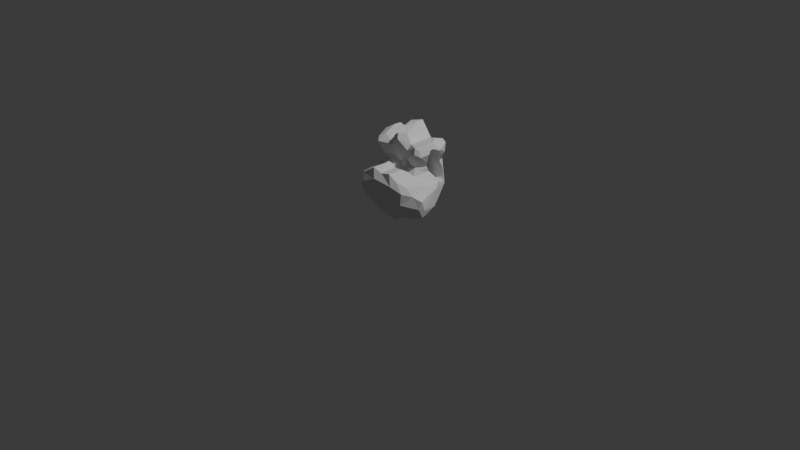 # Source: reltor_box.blend  (saved by Blender 5.1.30; exported with 4.5.12 LTS)
import bpy
from mathutils import Matrix  # noqa: F401  (used for matrix-valued properties, if any)

bpy.ops.wm.read_factory_settings(use_empty=True)
scene = bpy.context.scene
scene.name = 'Scene'

# ---- collections
col_collection = bpy.data.collections.new('Collection'); scene.collection.children.link(col_collection)

# ---- world
world_world = bpy.data.worlds.new('World'); scene.world = world_world
world_world.use_nodes = True; world_world.node_tree.nodes.clear()
_N = world_world.node_tree.nodes; _L = world_world.node_tree.links
n0 = _N.new('ShaderNodeOutputWorld'); n0.name = 'World Output'; n0.location = (200, 100)
n1 = _N.new('ShaderNodeBackground'); n1.name = 'Background'; n1.location = (-200, 100)
n1.inputs[0].default_value = (0.05088, 0.05088, 0.05088, 1.0)
_L.new(n1.outputs[0], n0.inputs[0])
n0.is_active_output = True
world_world.color = (0.05088, 0.05088, 0.05088)
world_world.sun_shadow_jitter_overblur = 0.0

# ---- cameras
cam_camera = bpy.data.cameras.new('Camera')
cam_camera.clip_end = 100.0
cam_camera.ortho_scale = 7.314

# ---- lights
light_light = bpy.data.lights.new('Light', 'POINT')
light_light.energy = 1000.0
light_light.shadow_soft_size = 0.1

# ---- meshes
me_b_ziercurve_006 = bpy.data.meshes.new('BézierCurve.006')
me_b_ziercurve_006.from_pydata([(-0.03016, 0.0964, 0.9755), (-0.06849, 0.2297, 0.9891), (0.0361, 0.2137, 1.007), (0.0001264, -0.2382, 0.5741), (0.1133, -0.2417, 0.6025), (0.1184, -0.04265, 0.602), (0.3131, 0.1522, 0.8867), (0.2558, 0.2258, 0.8916), (0.3169, 0.2828, 0.891), (0.285, 0.003929, 0.8285), (0.3617, 0.2117, 0.8054), (-0.008714, -0.007331, 0.937), (-0.0593, -0.005555, 0.898), (-0.1, 0.03955, 0.8508), (0.05684, 0.05138, 0.9328), (-0.1268, 0.2308, 0.8437), (0.01394, -0.0338, 0.8819), (-0.1022, 0.009969, 0.7821), (0.09282, 0.1238, 0.8672), (0.09084, 0.2644, 0.9038), (0.002469, 0.02094, 0.6351), (-0.1004, 0.01221, 0.6759), (0.1165, 0.05411, 0.8298), (0.1536, 0.2548, 0.8601), (0.2243, -0.001545, 0.8371), (0.2552, -0.03981, 0.7889), (0.09994, 0.01533, 0.7738), (-0.01951, -0.03983, 0.57), (0.103, 0.005542, 0.6862), (0.303, -0.001307, 0.7586), (0.2196, 0.01049, 0.6382), (0.1679, 0.006204, 0.6369), (-0.2881, 0.2118, 0.8889), (-0.2981, 0.004426, 0.8151), (-0.2477, 0.04395, 0.8475), (-0.3563, 0.1556, 0.8456), (-0.101, -0.2459, 0.6092), (-0.2418, -0.2578, 0.5171), (-0.304, -0.1917, 0.4931), (-0.09889, -0.0739, 0.608), (-0.2718, -0.04201, 0.5301), (-0.2029, -0.298, 0.4437), (-0.2898, -0.2412, 0.3722), (-0.2611, -0.03914, 0.7828), (-0.147, 0.02463, 0.8134), (-0.3117, 0.00285, 0.7415), (-0.3624, 0.2487, 0.7671), (-0.2313, 0.01815, 0.6268), (-0.2022, -0.006194, 0.6657), (-0.2572, 0.08656, 0.6097), (-0.1129, -0.01677, 0.6349), (-0.3445, -0.1127, 0.4313), (-0.2426, -0.01219, 0.5592), (-0.3628, 0.1413, 0.4309), (-0.4174, -0.08653, 0.3441), (-0.4037, 0.01951, 0.2255), (0.0187, 0.3016, 0.9983), (-0.04676, 0.307, 0.9685), (0.3349, 0.3077, 0.8482), (0.3307, 0.3002, 0.7498), (-0.1069, 0.3149, 0.8489), (-0.1406, 0.3387, 0.8115), (0.1198, 0.3231, 0.8255), (0.01035, 0.3573, 0.8701), (-0.05598, 0.3724, 0.8105), (-0.1963, 0.3741, 0.7336), (-0.01315, 0.4406, 0.639), (0.1367, 0.388, 0.7338), (0.2155, 0.386, 0.6214), (-0.3023, 0.3031, 0.8766), (-0.3545, 0.2937, 0.8498), (-0.2294, 0.375, 0.6186), (-0.2328, 0.4049, 0.3779), (-0.1185, 0.462, 0.5021), (-0.1687, 0.4645, 0.3818), (-0.05353, -0.2889, 0.5151), (0.2173, -0.2458, 0.5523), (0.1803, -0.2914, 0.5009), (0.2872, -0.1853, 0.4982), (0.2827, -0.2416, 0.4401), (0.1423, -0.2934, 0.3429), (0.2631, -0.2374, 0.314), (0.1969, -0.2405, 0.2512), (0.2347, -0.03089, 0.55), (0.2358, 0.04241, 0.588), (0.2366, 0.3527, 0.5809), (0.3354, 0.2109, 0.4502), (0.3467, -0.1465, 0.4032), (0.3428, 0.09848, 0.4498), (0.4123, -0.08418, 0.351), (0.3605, 0.1647, 0.4109), (0.3879, -0.1028, 0.2653), (0.3497, 0.1529, 0.2142), (0.2731, 0.2833, 0.2383), (0.2329, -0.09782, 0.1251), (0.4042, -0.03608, 0.243), (0.3556, 0.02301, 0.1532), (0.2864, 0.1079, 0.1489), (0.3778, -0.04529, 0.1586), (0.2963, -0.04789, 0.1151), (-0.2486, -0.2418, 0.2905), (-0.0132, -0.2923, 0.298), (-0.1428, -0.2546, 0.2576), (-0.1587, -0.1154, 0.1266), (-0.04716, -0.2443, 0.1944), (0.02349, -0.2352, 0.1782), (0.1513, -0.1414, 0.1572), (0.09594, -0.08876, 0.0614), (-0.4066, -0.07106, 0.2341), (-0.2857, -0.07762, 0.1308), (-0.3398, 0.2127, 0.3326), (-0.1662, -0.06503, 0.1043), (-0.1333, 0.1236, 0.1354), (0.135, 0.2324, 0.1977), (-0.03714, 0.2317, 0.09492), (0.00786, -0.04629, 0.002854), (-0.07194, -0.06194, 0.02349), (-0.05175, 0.06535, 0.02769), (-0.3367, 0.2384, 0.2727), (-0.3586, -0.03955, 0.1439), (-0.3328, 0.1179, 0.1717), (-0.252, 0.002308, 0.1307), (0.1657, -0.054, 0.1063), (0.1297, 0.1075, 0.1345), (0.03526, 0.1857, 0.08308), (0.04747, 0.03555, 0.0263), (0.1225, 0.4585, 0.5133), (0.1631, 0.4632, 0.3719), (0.005181, 0.4636, 0.4342), (0.2371, 0.4043, 0.3545), (0.07079, 0.45, 0.3311), (0.1945, 0.4143, 0.3059), (0.2491, 0.2589, 0.2031), (-0.2932, 0.2825, 0.2577), (-0.201, 0.418, 0.3127), (-0.2413, 0.2795, 0.225), (0.008558, 0.4578, 0.3007), (-0.09626, 0.403, 0.2776), (-0.1381, 0.2342, 0.1893), (-0.01485, 0.3989, 0.2139), (0.1027, 0.365, 0.2613), (0.02828, 0.346, 0.1808), (0.3199, 0.09344, 0.7589), (0.3296, 0.09539, 0.7798), (0.3059, 0.09632, 0.7268), (0.3526, 0.2045, 0.788), (0.3513, 0.2096, 0.7832), (0.3551, 0.1879, 0.8002), (0.2841, 0.1101, 0.673), (0.2909, 0.1044, 0.6902), (-0.3486, 0.1335, 0.8221), (-0.3521, 0.1545, 0.8185), (-0.3404, 0.1036, 0.8052), (-0.3446, 0.1163, 0.8176), (-0.3549, 0.1785, 0.807), (-0.3306, 0.09414, 0.751), (-0.3316, 0.09344, 0.7589), (-0.3583, 0.2288, 0.765), (-0.336, 0.09591, 0.7854), (-0.3571, 0.2045, 0.788), (-0.3573, 0.2317, 0.7623), (-0.3549, 0.2372, 0.7559), (-0.2828, 0.1175, 0.6507), (-0.2794, 0.1208, 0.643), (-0.3011, 0.1044, 0.6902), (-0.3185, 0.09632, 0.7268), (-0.3464, 0.2509, 0.7399), (-0.2606, 0.135, 0.6097), (-0.2593, 0.1362, 0.6072), (-0.2694, 0.1562, 0.5687), (-0.2668, 0.1508, 0.579), (-0.2831, 0.1898, 0.5165), (-0.2797, 0.1804, 0.5294), (-0.251, 0.3456, 0.5789), (-0.25, 0.3479, 0.5734), (-0.2456, 0.361, 0.5338), (-0.249, 0.3695, 0.4387), (-0.2531, 0.3647, 0.4262), (-0.2451, 0.372, 0.4652), (-0.2439, 0.3691, 0.4973), (-0.3097, 0.2606, 0.4363), (-0.3095, 0.2609, 0.436), (-0.296, 0.287, 0.417), (-0.2719, 0.3319, 0.4019), (-0.2623, 0.3491, 0.4064), (-0.2832, 0.311, 0.4055), (-0.2549, 0.3618, 0.4188), (0.253, 0.1309, 0.6193), (0.2556, 0.135, 0.6097), (0.2579, 0.139, 0.6019), (0.2533, 0.1614, 0.5603), (0.2554, 0.1665, 0.552), (0.3147, 0.2719, 0.7128), (0.2981, 0.2851, 0.6946), (0.2317, 0.3286, 0.6179), (0.2635, 0.3092, 0.6553), (0.2323, 0.3305, 0.6144), (0.2384, 0.3441, 0.5824), (0.2443, 0.3568, 0.5466), (0.2411, 0.3502, 0.5667), (-0.3045, 0.2066, 0.4933), (-0.3228, 0.2237, 0.4735), (-0.3194, 0.2338, 0.4618), (0.274, 0.178, 0.5334), (0.2768, 0.1804, 0.5294), (0.3002, 0.2041, 0.4968), (-0.3381, 0.2589, 0.7307), (-0.3076, 0.2851, 0.6946), (-0.2449, 0.3305, 0.6144), (-0.2429, 0.3316, 0.6117), (-0.2761, 0.3092, 0.6553), (0.33, 0.1335, 0.8221), (0.3474, 0.1728, 0.8097), (0.326, 0.1149, 0.8162), (0.3259, 0.1163, 0.8176), (0.3382, 0.1545, 0.8185), (0.3253, 0.1036, 0.8052), (0.3282, 0.09591, 0.7854), (0.35, 0.1785, 0.807), (0.2707, 0.1175, 0.6507), (0.2541, 0.1562, 0.5687), (0.2376, 0.3453, 0.5795), (0.3403, 0.2317, 0.7623), (0.3239, 0.2589, 0.7307), (0.2392, 0.3479, 0.5734), (0.3023, 0.2066, 0.4933), (0.3199, 0.2338, 0.4618), (0.321, 0.236, 0.4597), (0.2513, 0.3677, 0.4339), (0.3092, 0.2609, 0.436), (0.2556, 0.3618, 0.4188), (0.2842, 0.311, 0.4055), (0.273, 0.3319, 0.4019), (0.2964, 0.287, 0.417), (0.2633, 0.3491, 0.4064), (0.2431, 0.361, 0.5338), (0.2423, 0.3691, 0.4973), (0.2445, 0.372, 0.4652), (0.2494, 0.3695, 0.4387)], [], [(8, 6, 10), (2, 0, 14), (13, 0, 1), (0, 11, 14), (44, 13, 15), (12, 17, 16), (20, 26, 16), (21, 20, 17), (26, 22, 16), (18, 14, 22), (22, 6, 23), (23, 18, 22), (25, 9, 24), (24, 26, 25), (24, 9, 6), (26, 28, 25), (5, 27, 3), (25, 30, 29), (28, 5, 31), (27, 5, 20), (10, 147, 145, 146), (149, 144, 142, 143, 29, 148), (35, 32, 70), (35, 33, 32), (36, 38, 37), (37, 38, 42), (3, 39, 36), (37, 42, 41), (34, 43, 44), (15, 34, 44), (35, 45, 33), (157, 159, 154, 151, 150, 153, 152, 158, 156, 155, 45, 35, 46), (32, 34, 15), (45, 48, 43), (47, 48, 45), (46, 161, 160, 157), (155, 165, 164, 162, 163, 49, 45), (46, 166, 161), (49, 163, 167, 168), (48, 21, 43), (45, 49, 47), (48, 47, 50), (51, 40, 53), (170, 169, 172, 171, 40, 49), (27, 50, 39), (54, 42, 51), (58, 10, 59), (15, 1, 60), (56, 2, 19), (15, 60, 61), (60, 57, 64), (61, 60, 64), (23, 8, 62), (66, 65, 64), (62, 8, 58), (67, 58, 68), (32, 15, 61), (70, 71, 46), (177, 176, 178, 179, 175, 174, 173, 71, 72), (181, 182, 185, 183, 184, 186, 177, 72, 110, 180), (73, 66, 128), (72, 65, 74), (75, 77, 3), (77, 79, 76), (78, 76, 79), (77, 81, 79), (80, 81, 77), (80, 82, 81), (87, 79, 81), (31, 5, 30), (5, 4, 76), (83, 5, 76), (84, 30, 83), (84, 189, 188, 187, 30), (84, 83, 191, 190), (83, 76, 78), (88, 78, 87), (89, 88, 87), (86, 88, 90), (87, 91, 89), (81, 91, 87), (82, 94, 98), (93, 92, 132), (132, 97, 113), (92, 98, 96), (97, 92, 96), (96, 98, 99), (96, 99, 97), (100, 41, 42), (41, 102, 101), (102, 104, 101), (105, 80, 101), (106, 82, 105), (104, 107, 105), (54, 108, 42), (116, 104, 103), (114, 117, 112), (124, 113, 123), (114, 141, 124), (133, 120, 118), (119, 109, 108), (109, 119, 121), (106, 94, 82), (122, 94, 106), (107, 122, 106), (113, 122, 123), (117, 124, 125), (122, 99, 94), (125, 122, 107), (125, 107, 115), (193, 195, 194, 68, 59, 192), (126, 67, 68), (66, 67, 126), (128, 66, 126), (68, 194, 196, 197, 85), (85, 199, 198, 68), (128, 126, 127), (127, 68, 129), (129, 90, 92), (72, 133, 118), (134, 133, 72), (135, 134, 138), (137, 139, 138), (139, 137, 136), (139, 130, 140), (113, 140, 132), (141, 140, 113), (114, 139, 141), (140, 131, 132), (141, 139, 140), (0, 2, 1), (7, 6, 8), (11, 0, 13, 12), (18, 19, 2, 14), (12, 16, 11), (13, 1, 15), (14, 11, 16), (17, 12, 13), (44, 17, 13), (25, 28, 31, 30), (17, 20, 16), (14, 16, 22), (19, 18, 23), (22, 24, 6), (6, 7, 23), (26, 24, 22), (29, 9, 25), (20, 28, 26), (5, 3, 4), (38, 36, 39, 40), (5, 28, 20), (33, 34, 32), (70, 46, 35), (75, 36, 37, 41), (52, 47, 49, 40), (75, 3, 36), (42, 38, 51), (34, 33, 43), (45, 43, 33), (43, 17, 44), (21, 17, 43), (48, 50, 21), (40, 39, 50, 52), (168, 170, 49), (40, 51, 38), (21, 50, 27, 20), (52, 50, 47), (53, 40, 171, 200, 201), (39, 3, 27), (55, 54, 53, 110), (202, 180, 110, 53, 201), (54, 51, 53), (67, 66, 64, 63), (1, 2, 56), (1, 56, 57), (58, 8, 10), (1, 57, 60), (57, 56, 63), (57, 63, 64), (56, 19, 62), (63, 56, 62), (19, 23, 62), (65, 61, 64), (23, 7, 8), (63, 62, 67), (88, 86, 205, 204, 203, 191, 83), (67, 62, 58), (58, 59, 68), (70, 32, 69), (69, 32, 61), (70, 69, 65), (69, 61, 65), (209, 208, 210, 207, 206, 166, 46, 71), (70, 65, 71), (173, 209, 71), (65, 66, 73), (65, 72, 71), (65, 73, 74), (77, 4, 3), (77, 76, 4), (29, 143, 217, 216, 213, 214, 211, 215, 212, 218, 147, 10, 6, 9), (80, 77, 75), (87, 78, 79), (187, 219, 148, 29, 30), (83, 30, 5), (190, 220, 189, 84), (221, 85, 197), (83, 78, 88), (91, 81, 82, 98), (90, 88, 89), (90, 89, 95), (90, 95, 92), (116, 111, 112, 117), (89, 91, 95), (95, 91, 98), (92, 95, 98), (132, 92, 97), (99, 98, 94), (101, 75, 41), (102, 41, 100), (101, 80, 75), (103, 102, 100), (104, 105, 101), (104, 102, 103), (105, 82, 80), (106, 105, 107), (100, 42, 108), (138, 112, 121), (112, 111, 121), (111, 116, 103), (107, 104, 115), (115, 104, 116), (121, 120, 135, 138), (55, 108, 54), (118, 55, 110), (119, 108, 55), (55, 120, 119), (118, 120, 55), (109, 100, 108), (120, 121, 119), (122, 125, 124, 123), (135, 120, 133), (103, 100, 109), (111, 103, 109), (111, 109, 121), (117, 115, 116), (117, 125, 115), (113, 97, 122), (124, 117, 114), (97, 99, 122), (10, 146, 222, 223, 192, 59), (85, 221, 224, 199), (126, 68, 127), (86, 227, 226, 225, 205), (228, 230, 234, 232, 231, 233, 229, 227, 86, 129), (68, 198, 235, 236, 237, 238, 228, 129), (129, 86, 90), (127, 129, 131), (93, 131, 129), (132, 131, 93), (93, 129, 92), (72, 118, 110), (72, 74, 134), (73, 128, 136), (74, 73, 136), (134, 135, 133), (137, 74, 136), (134, 74, 137), (138, 134, 137), (130, 128, 127), (136, 128, 130), (140, 130, 131), (130, 127, 131), (136, 130, 139), (138, 114, 112), (139, 114, 138), (124, 141, 113), (211, 214, 153, 150), (215, 211, 150, 151), (218, 212, 215, 151, 154), (147, 218, 154, 159, 145), (160, 222, 146, 145, 159, 157), (166, 206, 223, 222, 160, 161), (192, 223, 206, 207, 193), (193, 207, 210, 195), (195, 210, 208, 196, 194), (209, 173, 174, 224, 221, 197, 196, 208), (224, 174, 175, 235, 198, 199), (179, 236, 235, 175), (178, 237, 236, 179), (238, 237, 178, 176), (228, 238, 176, 177, 186, 230), (234, 230, 186, 184), (183, 232, 234, 184), (185, 231, 232, 183), (182, 233, 231, 185), (181, 229, 233, 182), (227, 229, 181, 180, 202, 226), (225, 226, 202, 201, 200), (205, 225, 200, 171, 172, 204), (191, 203, 204, 172, 169, 220, 190), (188, 189, 220, 169, 170, 168, 167), (219, 187, 188, 167, 163, 162), (148, 219, 162, 164, 149), (164, 165, 144, 149), (165, 155, 156, 142, 144), (142, 156, 158, 217, 143), (158, 152, 216, 217), (213, 216, 152, 153, 214)])
_uv = me_b_ziercurve_006.uv_layers.new(name='UVMap')
_uv.uv.foreach_set('vector', [0.0, 0.0, 0.0, 0.0, 0.0, 0.0, 0.0, 0.0, 0.0, 0.0, 0.0, 0.0, 0.0, 0.0, 0.0, 0.0, 0.0, 0.0, 0.0, 0.0, 0.0, 0.0, 0.0, 0.0, 0.0, 0.0, 0.0, 0.0, 0.0, 0.0, 0.0, 0.0, 0.0, 0.0, 0.0, 0.0, 0.0, 0.0, 0.0, 0.0, 0.0, 0.0, 0.0, 0.0, 0.0, 0.0, 0.0, 0.0, 0.0, 0.0, 0.0, 0.0, 0.0, 0.0, 0.0, 0.0, 0.0, 0.0, 0.0, 0.0, 0.0, 0.0, 0.0, 0.0, 0.0, 0.0, 0.0, 0.0, 0.0, 0.0, 0.0, 0.0, 0.0, 0.0, 0.0, 0.0, 0.0, 0.0, 0.0, 0.0, 0.0, 0.0, 0.0, 0.0, 0.0, 0.0, 0.0, 0.0, 0.0, 0.0, 0.0, 0.0, 0.0, 0.0, 0.0, 0.0, 0.0, 0.0, 0.0, 0.0, 0.0, 0.0, 0.0, 0.0, 0.0, 0.0, 0.0, 0.0, 0.0, 0.0, 0.0, 0.0, 0.0, 0.0, 0.0, 0.0, 0.0, 0.0, 0.0, 0.0, 0.0, 0.0, 0.0, 0.0, 0.0, 0.0, 0.0, 0.0, 0.0, 0.0, 0.0, 0.0, 0.0, 0.0, 0.0, 0.0, 0.0, 0.0, 0.0, 0.0, 0.0, 0.0, 0.0, 0.0, 0.0, 0.0, 0.0, 0.0, 0.0, 0.0, 0.0, 0.0, 0.0, 0.0, 0.0, 0.0, 0.0, 0.0, 0.0, 0.0, 0.0, 0.0, 0.0, 0.0, 0.0, 0.0, 0.0, 0.0, 0.0, 0.0, 0.0, 0.0, 0.0, 0.0, 0.0, 0.0, 0.0, 0.0, 0.0, 0.0, 0.0, 0.0, 0.0, 0.0, 0.0, 0.0, 0.0, 0.0, 0.0, 0.0, 0.0, 0.0, 0.0, 0.0, 0.0, 0.0, 0.0, 0.0, 0.0, 0.0, 0.0, 0.0, 0.0, 0.0, 0.0, 0.0, 0.0, 0.0, 0.0, 0.0, 0.0, 0.0, 0.0, 0.0, 0.0, 0.0, 0.0, 0.0, 0.0, 0.0, 0.0, 0.0, 0.0, 0.0, 0.0, 0.0, 0.0, 0.0, 0.0, 0.0, 0.0, 0.0, 0.0, 0.0, 0.0, 0.0, 0.0, 0.0, 0.0, 0.0, 0.0, 0.0, 0.0, 0.0, 0.0, 0.0, 0.0, 0.0, 0.0, 0.0, 0.0, 0.0, 0.0, 0.0, 0.0, 0.0, 0.0, 0.0, 0.0, 0.0, 0.0, 0.0, 0.0, 0.0, 0.0, 0.0, 0.0, 0.0, 0.0, 0.0, 0.0, 0.0, 0.0, 0.0, 0.0, 0.0, 0.0, 0.0, 0.0, 0.0, 0.0, 0.0, 0.0, 0.0, 0.0, 0.0, 0.0, 0.0, 0.0, 0.0, 0.0, 0.0, 0.0, 0.0, 0.0, 0.0, 0.0, 0.0, 0.0, 0.0, 0.0, 0.0, 0.0, 0.0, 0.0, 0.0, 0.0, 0.0, 0.0, 0.0, 0.0, 0.0, 0.0, 0.0, 0.0, 0.0, 0.0, 0.0, 0.0, 0.0, 0.0, 0.0, 0.0, 0.0, 0.0, 0.0, 0.0, 0.0, 0.0, 0.0, 0.0, 0.0, 0.0, 0.0, 0.0, 0.0, 0.0, 0.0, 0.0, 0.0, 0.0, 0.0, 0.0, 0.0, 0.0, 0.0, 0.0, 0.0, 0.0, 0.0, 0.0, 0.0, 0.0, 0.0, 0.0, 0.0, 0.0, 0.0, 0.0, 0.0, 0.0, 0.0, 0.0, 0.0, 0.0, 0.0, 0.0, 0.0, 0.0, 0.0, 0.0, 0.0, 0.0, 0.0, 0.0, 0.0, 0.0, 0.0, 0.0, 0.0, 0.0, 0.0, 0.0, 0.0, 0.0, 0.0, 0.0, 0.0, 0.0, 0.0, 0.0, 0.0, 0.0, 0.0, 0.0, 0.0, 0.0, 0.0, 0.0, 0.0, 0.0, 0.0, 0.0, 0.0, 0.0, 0.0, 0.0, 0.0, 0.0, 0.0, 0.0, 0.0, 0.0, 0.0, 0.0, 0.0, 0.0, 0.0, 0.0, 0.0, 0.0, 0.0, 0.0, 0.0, 0.0, 0.0, 0.0, 0.0, 0.0, 0.0, 0.0, 0.0, 0.0, 0.0, 0.0, 0.0, 0.0, 0.0, 0.0, 0.0, 0.0, 0.0, 0.0, 0.0, 0.0, 0.0, 0.0, 0.0, 0.0, 0.0, 0.0, 0.0, 0.0, 0.0, 0.0, 0.0, 0.0, 0.0, 0.0, 0.0, 0.0, 0.0, 0.0, 0.0, 0.0, 0.0, 0.0, 0.0, 0.0, 0.0, 0.0, 0.0, 0.0, 0.0, 0.0, 0.0, 0.0, 0.0, 0.0, 0.0, 0.0, 0.0, 0.0, 0.0, 0.0, 0.0, 0.0, 0.0, 0.0, 0.0, 0.0, 0.0, 0.0, 0.0, 0.0, 0.0, 0.0, 0.0, 0.0, 0.0, 0.0, 0.0, 0.0, 0.0, 0.0, 0.0, 0.0, 0.0, 0.0, 0.0, 0.0, 0.0, 0.0, 0.0, 0.0, 0.0, 0.0, 0.0, 0.0, 0.0, 0.0, 0.0, 0.0, 0.0, 0.0, 0.0, 0.0, 0.0, 0.0, 0.0, 0.0, 0.0, 0.0, 0.0, 0.0, 0.0, 0.0, 0.0, 0.0, 0.0, 0.0, 0.0, 0.0, 0.0, 0.0, 0.0, 0.0, 0.0, 0.0, 0.0, 0.0, 0.0, 0.0, 0.0, 0.0, 0.0, 0.0, 0.0, 0.0, 0.0, 0.0, 0.0, 0.0, 0.0, 0.0, 0.0, 0.0, 0.0, 0.0, 0.0, 0.0, 0.0, 0.0, 0.0, 0.0, 0.0, 0.0, 0.0, 0.0, 0.0, 0.0, 0.0, 0.0, 0.0, 0.0, 0.0, 0.0, 0.0, 0.0, 0.0, 0.0, 0.0, 0.0, 0.0, 0.0, 0.0, 0.0, 0.0, 0.0, 0.0, 0.0, 0.0, 0.0, 0.0, 0.0, 0.0, 0.0, 0.0, 0.0, 0.0, 0.0, 0.0, 0.0, 0.0, 0.0, 0.0, 0.0, 0.0, 0.0, 0.0, 0.0, 0.0, 0.0, 0.0, 0.0, 0.0, 0.0, 0.0, 0.0, 0.0, 0.0, 0.0, 0.0, 0.0, 0.0, 0.0, 0.0, 0.0, 0.0, 0.0, 0.0, 0.0, 0.0, 0.0, 0.0, 0.0, 0.0, 0.0, 0.0, 0.0, 0.0, 0.0, 0.0, 0.0, 0.0, 0.0, 0.0, 0.0, 0.0, 0.0, 0.0, 0.0, 0.0, 0.0, 0.0, 0.0, 0.0, 0.0, 0.0, 0.0, 0.0, 0.0, 0.0, 0.0, 0.0, 0.0, 0.0, 0.0, 0.0, 0.0, 0.0, 0.0, 0.0, 0.0, 0.0, 0.0, 0.0, 0.0, 0.0, 0.0, 0.0, 0.0, 0.0, 0.0, 0.0, 0.0, 0.0, 0.0, 0.0, 0.0, 0.0, 0.0, 0.0, 0.0, 0.0, 0.0, 0.0, 0.0, 0.0, 0.0, 0.0, 0.0, 0.0, 0.0, 0.0, 0.0, 0.0, 0.0, 0.0, 0.0, 0.0, 0.0, 0.0, 0.0, 0.0, 0.0, 0.0, 0.0, 0.0, 0.0, 0.0, 0.0, 0.0, 0.0, 0.0, 0.0, 0.0, 0.0, 0.0, 0.0, 0.0, 0.0, 0.0, 0.0, 0.0, 0.0, 0.0, 0.0, 0.0, 0.0, 0.0, 0.0, 0.0, 0.0, 0.0, 0.0, 0.0, 0.0, 0.0, 0.0, 0.0, 0.0, 0.0, 0.0, 0.0, 0.0, 0.0, 0.0, 0.0, 0.0, 0.0, 0.0, 0.0, 0.0, 0.0, 0.0, 0.0, 0.0, 0.0, 0.0, 0.0, 0.0, 0.0, 0.0, 0.0, 0.0, 0.0, 0.0, 0.0, 0.0, 0.0, 0.0, 0.0, 0.0, 0.0, 0.0, 0.0, 0.0, 0.0, 0.0, 0.0, 0.0, 0.0, 0.0, 0.0, 0.0, 0.0, 0.0, 0.0, 0.0, 0.0, 0.0, 0.0, 0.0, 0.0, 0.0, 0.0, 0.0, 0.0, 0.0, 0.0, 0.0, 0.0, 0.0, 0.0, 0.0, 0.0, 0.0, 0.0, 0.0, 0.0, 0.0, 0.0, 0.0, 0.0, 0.0, 0.0, 0.0, 0.0, 0.0, 0.0, 0.0, 0.0, 0.0, 0.0, 0.0, 0.0, 0.0, 0.0, 0.0, 0.0, 0.0, 0.0, 0.0, 0.0, 0.0, 0.0, 0.0, 0.0, 0.0, 0.0, 0.0, 0.0, 0.0, 0.0, 0.0, 0.0, 0.0, 0.0, 0.0, 0.0, 0.0, 0.0, 0.0, 0.0, 0.0, 0.0, 0.0, 0.0, 0.0, 0.0, 0.0, 0.0, 0.0, 0.0, 0.0, 0.0, 0.0, 0.0, 0.0, 0.0, 0.0, 0.0, 0.0, 0.0, 0.0, 0.0, 0.0, 0.0, 0.0, 0.0, 0.0, 0.0, 0.0, 0.0, 0.0, 0.0, 0.0, 0.0, 0.0, 0.0, 0.0, 0.0, 0.0, 0.0, 0.0, 0.0, 0.0, 0.0, 0.0, 0.0, 0.0, 0.0, 0.0, 0.0, 0.0, 0.0, 0.0, 0.0, 0.0, 0.0, 0.0, 0.0, 0.0, 0.0, 0.0, 0.0, 0.0, 0.0, 0.0, 0.0, 0.0, 0.0, 0.0, 0.0, 0.0, 0.0, 0.0, 0.0, 0.0, 0.0, 0.0, 0.0, 0.0, 0.0, 0.0, 0.0, 0.0, 0.0, 0.0, 0.0, 0.0, 0.0, 0.0, 0.0, 0.0, 0.0, 0.0, 0.0, 0.0, 0.0, 0.0, 0.0, 0.0, 0.0, 0.0, 0.0, 0.0, 0.0, 0.0, 0.0, 0.0, 0.0, 0.0, 0.0, 0.0, 0.0, 0.0, 0.0, 0.0, 0.0, 0.0, 0.0, 0.0, 0.0, 0.0, 0.0, 0.0, 0.0, 0.0, 0.0, 0.0, 0.0, 0.0, 0.0, 0.0, 0.0, 0.0, 0.0, 0.0, 0.0, 0.0, 0.0, 0.0, 0.0, 0.0, 0.0, 0.0, 0.0, 0.0, 0.0, 0.0, 0.0, 0.0, 0.0, 0.0, 0.0, 0.0, 0.0, 0.0, 0.0, 0.0, 0.0, 0.0, 0.0, 0.0, 0.0, 0.0, 0.0, 0.0, 0.0, 0.0, 0.0, 0.0, 0.0, 0.0, 0.0, 0.0, 0.0, 0.0, 0.0, 0.0, 0.0, 0.0, 0.0, 0.0, 0.0, 0.0, 0.0, 0.0, 0.0, 0.0, 0.0, 0.0, 0.0, 0.0, 0.0, 0.0, 0.0, 0.0, 0.0, 0.0, 0.0, 0.0, 0.0, 0.0, 0.0, 0.0, 0.0, 0.0, 0.0, 0.0, 0.0, 0.0, 0.0, 0.0, 0.0, 0.0, 0.0, 0.0, 0.0, 0.0, 0.0, 0.0, 0.0, 0.0, 0.0, 0.0, 0.0, 0.0, 0.0, 0.0, 0.0, 0.0, 0.0, 0.0, 0.0, 0.0, 0.0, 0.0, 0.0, 0.0, 0.0, 0.0, 0.0, 0.0, 0.0, 0.0, 0.0, 0.0, 0.0, 0.0, 0.0, 0.0, 0.0, 0.0, 0.0, 0.0, 0.0, 0.0, 0.0, 0.0, 0.0, 0.0, 0.0, 0.0, 0.0, 0.0, 0.0, 0.0, 0.0, 0.0, 0.0, 0.0, 0.0, 0.0, 0.0, 0.0, 0.0, 0.0, 0.0, 0.0, 0.0, 0.0, 0.0, 0.0, 0.0, 0.0, 0.0, 0.0, 0.0, 0.0, 0.0, 0.0, 0.0, 0.0, 0.0, 0.0, 0.0, 0.0, 0.0, 0.0, 0.0, 0.0, 0.0, 0.0, 0.0, 0.0, 0.0, 0.0, 0.0, 0.0, 0.0, 0.0, 0.0, 0.0, 0.0, 0.0, 0.0, 0.0, 0.0, 0.0, 0.0, 0.0, 0.0, 0.0, 0.0, 0.0, 0.0, 0.0, 0.0, 0.0, 0.0, 0.0, 0.0, 0.0, 0.0, 0.0, 0.0, 0.0, 0.0, 0.0, 0.0, 0.0, 0.0, 0.0, 0.0, 0.0, 0.0, 0.0, 0.0, 0.0, 0.0, 0.0, 0.0, 0.0, 0.0, 0.0, 0.0, 0.0, 0.0, 0.0, 0.0, 0.0, 0.0, 0.0, 0.0, 0.0, 0.0, 0.0, 0.0, 0.0, 0.0, 0.0, 0.0, 0.0, 0.0, 0.0, 0.0, 0.0, 0.0, 0.0, 0.0, 0.0, 0.0, 0.0, 0.0, 0.0, 0.0, 0.0, 0.0, 0.0, 0.0, 0.0, 0.0, 0.0, 0.0, 0.0, 0.0, 0.0, 0.0, 0.0, 0.0, 0.0, 0.0, 0.0, 0.0, 0.0, 0.0, 0.0, 0.0, 0.0, 0.0, 0.0, 0.0, 0.0, 0.0, 0.0, 0.0, 0.0, 0.0, 0.0, 0.0, 0.0, 0.0, 0.0, 0.0, 0.0, 0.0, 0.0, 0.0, 0.0, 0.0, 0.0, 0.0, 0.0, 0.0, 0.0, 0.0, 0.0, 0.0, 0.0, 0.0, 0.0, 0.0, 0.0, 0.0, 0.0, 0.0, 0.0, 0.0, 0.0, 0.0, 0.0, 0.0, 0.0, 0.0, 0.0, 0.0, 0.0, 0.0, 0.0, 0.0, 0.0, 0.0, 0.0, 0.0, 0.0, 0.0, 0.0, 0.0, 0.0, 0.0, 0.0, 0.0, 0.0, 0.0, 0.0, 0.0, 0.0, 0.0, 0.0, 0.0, 0.0, 0.0, 0.0, 0.0, 0.0, 0.0, 0.0, 0.0, 0.0, 0.0, 0.0, 0.0, 0.0, 0.0, 0.0, 0.0, 0.0, 0.0, 0.0, 0.0, 0.0, 0.0, 0.0, 0.0, 0.0, 0.0, 0.0, 0.0, 0.0, 0.0, 0.0, 0.0, 0.0, 0.0, 0.0, 0.0, 0.0, 0.0, 0.0, 0.0, 0.0, 0.0, 0.0, 0.0, 0.0, 0.0, 0.0, 0.0, 0.0, 0.0, 0.0, 0.0, 0.0, 0.0, 0.0, 0.0, 0.0, 0.0, 0.0, 0.0, 0.0, 0.0, 0.0, 0.0, 0.0, 0.0, 0.0, 0.0, 0.0, 0.0, 0.0, 0.0, 0.0, 0.0, 0.0, 0.0, 0.0, 0.0, 0.0, 0.0, 0.0, 0.0, 0.0, 0.0, 0.0, 0.0, 0.0, 0.0, 0.0, 0.0, 0.0, 0.0, 0.0, 0.0, 0.0, 0.0, 0.0, 0.0, 0.0, 0.0, 0.0, 0.0, 0.0, 0.0, 0.0, 0.0, 0.0, 0.0, 0.0, 0.0, 0.0, 0.0, 0.0, 0.0, 0.0, 0.0, 0.0, 0.0, 0.0, 0.0, 0.0, 0.0, 0.0, 0.0, 0.0, 0.0, 0.0, 0.0, 0.0, 0.0, 0.0, 0.0, 0.0, 0.0, 0.0, 0.0, 0.0, 0.0, 0.0, 0.0, 0.0, 0.0, 0.0, 0.0, 0.0, 0.0, 0.0, 0.0, 0.0, 0.0, 0.0, 0.0, 0.0, 0.0, 0.0, 0.0, 0.0, 0.0, 0.0, 0.0, 0.0, 0.0, 0.0, 0.0, 0.0, 0.0, 0.0, 0.0, 0.0, 0.0, 0.0, 0.0, 0.0, 0.0, 0.0, 0.0, 0.0, 0.0, 0.0, 0.0, 0.0, 0.0, 0.0, 0.0, 0.0, 0.0, 0.0, 0.0, 0.0, 0.0, 0.0, 0.0, 0.0, 0.0, 0.0, 0.0, 0.0, 0.0, 0.0, 0.0, 0.0, 0.0, 0.0, 0.0, 0.0, 0.0, 0.0, 0.0, 0.0, 0.0, 0.0, 0.0, 0.0, 0.0, 0.0, 0.0, 0.0, 0.0, 0.0, 0.0, 0.0, 0.0, 0.0, 0.0, 0.0, 0.0, 0.0, 0.0, 0.0, 0.0, 0.0, 0.0, 0.0, 0.0, 0.0, 0.0, 0.0, 0.0, 0.0, 0.0, 0.0, 0.0, 0.0, 0.0, 0.0, 0.0, 0.0, 0.0, 0.0, 0.0, 0.0, 0.0, 0.0, 0.0, 0.0, 0.0, 0.0, 0.0, 0.0, 0.0, 0.0, 0.0, 0.0, 0.0, 0.0, 0.0, 0.0, 0.0, 0.0, 0.0, 0.0, 0.0, 0.0, 0.0, 0.0, 0.0, 0.0, 0.0, 0.0, 0.0, 0.0, 0.0, 0.0, 0.0, 0.0, 0.0, 0.0, 0.0, 0.0, 0.0, 0.0, 0.0, 0.0, 0.0, 0.0, 0.0, 0.0, 0.0, 0.0, 0.0, 0.0, 0.0, 0.0, 0.0, 0.0, 0.0, 0.0, 0.0, 0.0, 0.0, 0.0, 0.0, 0.0, 0.0, 0.0, 0.0, 0.0, 0.0, 0.0, 0.0, 0.0, 0.0, 0.0, 0.0, 0.0, 0.0, 0.0, 0.0, 0.0, 0.0, 0.0, 0.0, 0.0, 0.0, 0.0, 0.0, 0.0, 0.0, 0.0, 0.0, 0.0, 0.0, 0.0, 0.0, 0.0, 0.0, 0.0, 0.0, 0.0, 0.0, 0.0, 0.0, 0.0, 0.0, 0.0, 0.0, 0.0, 0.0, 0.0, 0.0, 0.0, 0.0, 0.0, 0.0, 0.0, 0.0, 0.0, 0.0, 0.0, 0.0, 0.0, 0.0, 0.0, 0.0, 0.0, 0.0, 0.0, 0.0, 0.0, 0.0, 0.0, 0.0, 0.0, 0.0, 0.0, 0.0, 0.0, 0.0, 0.0, 0.0, 0.0, 0.0, 0.0, 0.0, 0.0, 0.0, 0.0, 0.0, 0.0, 0.0, 0.0, 0.0, 0.0, 0.0, 0.0, 0.0, 0.0, 0.0, 0.0, 0.0, 0.0, 0.0, 0.0, 0.0, 0.0, 0.0, 0.0, 0.0, 0.0, 0.0, 0.0, 0.0, 0.0, 0.0, 0.0, 0.0, 0.0, 0.0, 0.0, 0.0, 0.0, 0.0, 0.0, 0.0, 0.0, 0.0, 0.0, 0.0, 0.0, 0.0, 0.0, 0.0, 0.0, 0.0, 0.0, 0.0, 0.0, 0.0, 0.0, 0.0, 0.0, 0.0, 0.0, 0.0, 0.0, 0.0, 0.0, 0.0, 0.0, 0.0, 0.0, 0.0, 0.0, 0.0, 0.0, 0.0, 0.0, 0.0, 0.0, 0.0, 0.0, 0.0, 0.0, 0.0, 0.0, 0.0, 0.0, 0.0, 0.0, 0.0, 0.0, 0.0, 0.0, 0.0, 0.0, 0.0, 0.0, 0.0, 0.0, 0.0, 0.0, 0.0, 0.0, 0.0, 0.0, 0.0, 0.0, 0.0, 0.0, 0.0, 0.0, 0.0, 0.0, 0.0, 0.0, 0.0, 0.0, 0.0, 0.0, 0.0, 0.0, 0.0, 0.0, 0.0, 0.0, 0.0, 0.0, 0.9688, 0.585, 1.0, 0.587, 1.0, 0.9223, 0.9688, 0.9243, 0.9375, 0.5809, 0.9688, 0.585, 0.9688, 0.9243, 0.9375, 0.926, 0.9062, 0.575, 0.9136, 0.5763, 0.9375, 0.5809, 0.9375, 0.926, 0.9062, 0.9275, 0.895, 0.5724, 0.9062, 0.575, 0.9062, 0.9275, 0.875, 0.9285, 0.875, 0.5737, 0.8438, 0.9287, 0.8438, 0.5799, 0.8692, 0.5743, 0.875, 0.5737, 0.875, 0.9285, 0.8471, 0.9292, 0.8216, 0.9232, 0.8125, 0.9191, 0.8125, 0.5881, 0.8438, 0.5799, 0.8438, 0.9287, 0.8374, 0.9275, 0.797, 0.5926, 0.8125, 0.5881, 0.8125, 0.9191, 0.7812, 0.9038, 0.7812, 0.601, 0.7812, 0.601, 0.7812, 0.9038, 0.75, 0.8881, 0.75, 0.6183, 0.75, 0.6183, 0.75, 0.8881, 0.7188, 0.8724, 0.7188, 0.6339, 0.7214, 0.6341, 0.7167, 0.8715, 0.6917, 0.8755, 0.6875, 0.875, 0.6875, 0.6304, 0.6922, 0.6312, 0.6944, 0.6308, 0.7188, 0.6339, 0.7188, 0.8724, 0.6875, 0.6304, 0.6875, 0.875, 0.6562, 0.8728, 0.6562, 0.6285, 0.6663, 0.6279, 0.6822, 0.6295, 0.625, 0.872, 0.625, 0.6288, 0.6562, 0.6285, 0.6562, 0.8728, 0.5938, 0.8725, 0.5938, 0.6278, 0.625, 0.6288, 0.625, 0.872, 0.5625, 0.6253, 0.5938, 0.6278, 0.5938, 0.8725, 0.5625, 0.8745, 0.555, 0.6244, 0.5625, 0.6253, 0.5625, 0.8745, 0.5429, 0.8765, 0.5312, 0.8775, 0.5312, 0.6222, 0.5, 0.6183, 0.5312, 0.6222, 0.5312, 0.8775, 0.5, 0.8812, 0.4688, 0.8859, 0.4688, 0.6135, 0.5, 0.6183, 0.5, 0.8812, 0.4375, 0.8916, 0.4375, 0.6079, 0.4688, 0.6135, 0.4688, 0.8859, 0.4062, 0.898, 0.4062, 0.6018, 0.4375, 0.6079, 0.4375, 0.8916, 0.375, 0.9048, 0.375, 0.5954, 0.4062, 0.6018, 0.4062, 0.898, 0.3463, 0.5895, 0.375, 0.5954, 0.375, 0.9048, 0.3746, 0.9048, 0.3438, 0.9097, 0.3438, 0.59, 0.3125, 0.5989, 0.3438, 0.59, 0.3438, 0.9097, 0.3321, 0.9114, 0.3125, 0.9023, 0.3095, 0.5999, 0.3125, 0.5989, 0.3125, 0.9023, 0.2925, 0.8916, 0.2812, 0.8898, 0.2812, 0.6116, 0.2633, 0.6223, 0.2781, 0.613, 0.2812, 0.6116, 0.2812, 0.8898, 0.25, 0.8847, 0.25, 0.6229, 0.2567, 0.6233, 0.2188, 0.6222, 0.2247, 0.6211, 0.25, 0.6229, 0.25, 0.8847, 0.2421, 0.8834, 0.2206, 0.8796, 0.2188, 0.8803, 0.1875, 0.6146, 0.2114, 0.6235, 0.2188, 0.6222, 0.2188, 0.8803, 0.1934, 0.8897, 0.1875, 0.8914, 0.1699, 0.608, 0.1875, 0.6146, 0.1875, 0.8914, 0.1562, 0.9005, 0.1562, 0.6046, 0.1562, 0.9005, 0.125, 0.9093, 0.125, 0.5971, 0.1562, 0.6046, 0.125, 0.9093, 0.1014, 0.9153, 0.09375, 0.9158, 0.09375, 0.5901, 0.125, 0.5971, 0.09375, 0.5901, 0.09375, 0.9158, 0.0625, 0.918, 0.0625, 0.5859, 0.06906, 0.5852, 0.0625, 0.918, 0.03125, 0.9202, 0.03125, 0.5874, 0.0625, 0.5859, 0.003633, 0.587, 0.03125, 0.5874, 0.03125, 0.9202, 0.0, 0.9223, 0.0, 0.587])
me_b_ziercurve_006.materials.append(None)
me_b_ziercurve_006.auto_texspace = False
me_b_ziercurve_006.update()

# ---- objects
ob_light = bpy.data.objects.new('Light', light_light)
ob_camera = bpy.data.objects.new('Camera', cam_camera)
ob_b_ziercurve_003 = bpy.data.objects.new('BézierCurve.003', me_b_ziercurve_006)

# ---- transforms, parenting, visibility, modifiers, constraints
ob_light.location = (4.076, 1.005, 5.904)
ob_light.rotation_euler = (0.6503, 0.05522, 1.866)
ob_light.lock_rotations_4d = False
ob_light.empty_display_type = 'ARROWS'
ob_light.color = (0.0, 0.0, 0.0, 0.0)
ob_light.lineart.crease_threshold = 0.0
ob_camera.location = (7.359, -6.926, 4.958)
ob_camera.rotation_euler = (1.109, 0.0, 0.8149)
ob_camera.lock_rotations_4d = False
ob_camera.empty_display_type = 'ARROWS'
ob_camera.color = (0.0, 0.0, 0.0, 0.0)
ob_camera.display_type = 'WIRE'
ob_camera.lineart.crease_threshold = 0.0
ob_b_ziercurve_003.location = (0.0, 0.0, 0.0)

# ---- collection membership
col_collection.objects.link(ob_light)
col_collection.objects.link(ob_camera)
col_collection.objects.link(ob_b_ziercurve_003)

# ---- scene / render settings (as saved in the file)
scene.camera = ob_camera
scene.frame_start = 1; scene.frame_end = 250; scene.frame_set(1)
scene.render.engine = 'BLENDER_EEVEE_NEXT'
scene.render.bake_bias = 0.0
scene.render.bake_samples = 0
scene.cycles.sampling_pattern = 'TABULATED_SOBOL'
scene.eevee.use_volume_custom_range = False
bpy.context.view_layer.update()
